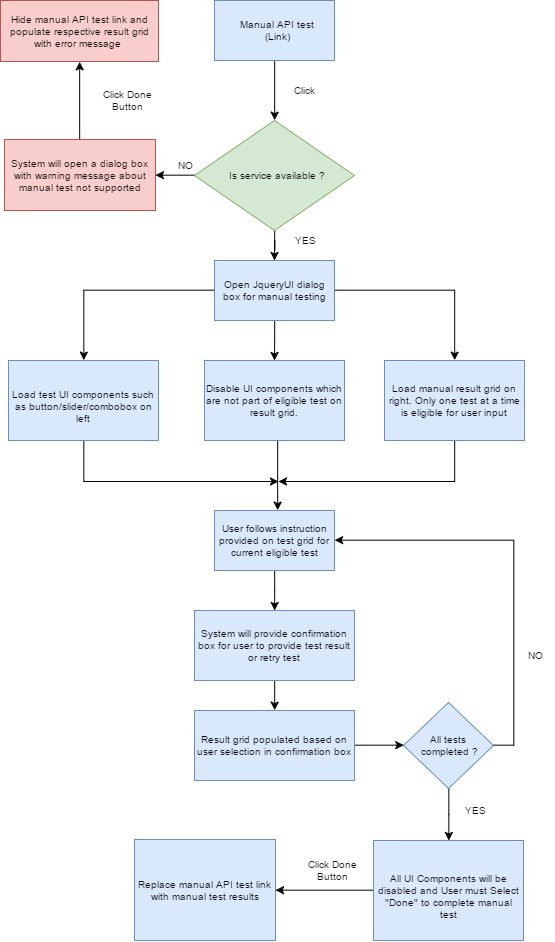

The diagram above was exported from draw.io. Its source (the exported page's mxGraphModel, read from the mxfile embedded in the PNG):
<mxGraphModel dx="868" dy="553" grid="1" gridSize="10" guides="1" tooltips="1" connect="1" arrows="1" fold="1" page="1" pageScale="1" pageWidth="850" pageHeight="1400" background="#ffffff" math="0" shadow="0">
  <root>
    <mxCell id="0" />
    <mxCell id="1" parent="0" />
    <mxCell id="5" value="" style="edgeStyle=orthogonalEdgeStyle;rounded=0;html=1;exitX=0.5;exitY=1;entryX=0.5;entryY=0;jettySize=auto;orthogonalLoop=1;spacing=2;fontSize=10;" parent="1" source="2" target="4" edge="1">
      <mxGeometry relative="1" as="geometry" />
    </mxCell>
    <mxCell id="2" value="Manual API test&lt;div&gt;(Link)&lt;/div&gt;" style="whiteSpace=wrap;html=1;fillColor=#dae8fc;strokeColor=#6c8ebf;spacing=2;fontSize=10;" parent="1" vertex="1">
      <mxGeometry x="406" y="79" width="120" height="60" as="geometry" />
    </mxCell>
    <mxCell id="10" value="" style="edgeStyle=orthogonalEdgeStyle;rounded=0;html=1;jettySize=auto;orthogonalLoop=1;spacing=2;fontSize=10;" parent="1" source="4" edge="1">
      <mxGeometry relative="1" as="geometry">
        <mxPoint x="466" y="339" as="targetPoint" />
      </mxGeometry>
    </mxCell>
    <mxCell id="40" value="" style="edgeStyle=orthogonalEdgeStyle;rounded=0;html=1;exitX=0;exitY=0.5;entryX=1;entryY=0.5;jettySize=auto;orthogonalLoop=1;spacing=2;fontSize=10;" edge="1" parent="1" source="4" target="38">
      <mxGeometry relative="1" as="geometry" />
    </mxCell>
    <mxCell id="4" value="Is service available ?" style="rhombus;whiteSpace=wrap;html=1;fillColor=#d5e8d4;strokeColor=#82b366;spacing=2;fontSize=10;" parent="1" vertex="1">
      <mxGeometry x="386" y="199" width="160" height="110" as="geometry" />
    </mxCell>
    <mxCell id="6" value="Hide manual API test link and populate respective result grid with error message&amp;nbsp;" style="whiteSpace=wrap;html=1;fillColor=#f8cecc;strokeColor=#b85450;spacing=2;fontSize=10;" parent="1" vertex="1">
      <mxGeometry x="192" y="79" width="158" height="61" as="geometry" />
    </mxCell>
    <mxCell id="8" value="NO" style="text;html=1;strokeColor=none;fillColor=none;align=center;verticalAlign=middle;whiteSpace=wrap;spacing=2;fontSize=10;" parent="1" vertex="1">
      <mxGeometry x="356" y="234" width="40" height="20" as="geometry" />
    </mxCell>
    <mxCell id="9" value="Click" style="text;html=1;strokeColor=none;fillColor=none;align=center;verticalAlign=middle;whiteSpace=wrap;spacing=2;fontSize=10;" parent="1" vertex="1">
      <mxGeometry x="476" y="159" width="40" height="20" as="geometry" />
    </mxCell>
    <mxCell id="17" value="" style="edgeStyle=orthogonalEdgeStyle;rounded=0;html=1;exitX=0.5;exitY=1;jettySize=auto;orthogonalLoop=1;spacing=2;fontSize=10;" parent="1" source="11" edge="1">
      <mxGeometry relative="1" as="geometry">
        <mxPoint x="466" y="439" as="targetPoint" />
      </mxGeometry>
    </mxCell>
    <mxCell id="51" value="" style="edgeStyle=orthogonalEdgeStyle;rounded=0;html=1;exitX=0;exitY=0.5;entryX=0.5;entryY=0;jettySize=auto;orthogonalLoop=1;fontSize=10;" edge="1" parent="1" source="11" target="15">
      <mxGeometry relative="1" as="geometry" />
    </mxCell>
    <mxCell id="52" value="" style="edgeStyle=orthogonalEdgeStyle;rounded=0;html=1;exitX=1;exitY=0.5;entryX=0.5;entryY=0;jettySize=auto;orthogonalLoop=1;fontSize=10;" edge="1" parent="1" source="11" target="16">
      <mxGeometry relative="1" as="geometry" />
    </mxCell>
    <mxCell id="11" value="Open JqueryUI dialog box for manual testing" style="whiteSpace=wrap;html=1;fillColor=#dae8fc;strokeColor=#6c8ebf;spacing=2;fontSize=10;" parent="1" vertex="1">
      <mxGeometry x="406" y="339" width="120" height="60" as="geometry" />
    </mxCell>
    <mxCell id="75" style="edgeStyle=elbowEdgeStyle;rounded=0;elbow=vertical;html=1;exitX=0.5;exitY=1;jettySize=auto;orthogonalLoop=1;fontSize=10;" edge="1" parent="1" source="15">
      <mxGeometry relative="1" as="geometry">
        <mxPoint x="470" y="560" as="targetPoint" />
        <Array as="points">
          <mxPoint x="360" y="560" />
        </Array>
      </mxGeometry>
    </mxCell>
    <mxCell id="15" value="Load test UI components such as button/slider/combobox on left" style="whiteSpace=wrap;html=1;fillColor=#dae8fc;strokeColor=#6c8ebf;spacing=2;fontSize=10;" parent="1" vertex="1">
      <mxGeometry x="200" y="439" width="150" height="80" as="geometry" />
    </mxCell>
    <mxCell id="74" style="edgeStyle=elbowEdgeStyle;rounded=0;elbow=vertical;html=1;exitX=0.5;exitY=1;jettySize=auto;orthogonalLoop=1;fontSize=10;" edge="1" parent="1" source="16">
      <mxGeometry relative="1" as="geometry">
        <mxPoint x="470" y="560" as="targetPoint" />
        <Array as="points">
          <mxPoint x="560" y="560" />
        </Array>
      </mxGeometry>
    </mxCell>
    <mxCell id="16" value="Load manual result grid on right. Only one test at a time is eligible for user input" style="whiteSpace=wrap;html=1;fillColor=#dae8fc;strokeColor=#6c8ebf;spacing=2;fontSize=10;" parent="1" vertex="1">
      <mxGeometry x="576" y="439" width="140" height="80" as="geometry" />
    </mxCell>
    <mxCell id="29" value="" style="edgeStyle=orthogonalEdgeStyle;rounded=0;html=1;exitX=0.5;exitY=1;entryX=0.5;entryY=0;jettySize=auto;orthogonalLoop=1;spacing=2;fontSize=10;" parent="1" edge="1">
      <mxGeometry relative="1" as="geometry">
        <mxPoint x="469.16666666666674" y="518.6666666666667" as="sourcePoint" />
        <mxPoint x="469.16666666666674" y="588.6666666666667" as="targetPoint" />
      </mxGeometry>
    </mxCell>
    <mxCell id="18" value="Disable UI components which are not part of eligible test on result grid." style="whiteSpace=wrap;html=1;fillColor=#dae8fc;strokeColor=#6c8ebf;spacing=2;fontSize=10;" parent="1" vertex="1">
      <mxGeometry x="396" y="439" width="140" height="80" as="geometry" />
    </mxCell>
    <mxCell id="20" value="YES" style="text;html=1;strokeColor=none;fillColor=none;align=center;verticalAlign=middle;whiteSpace=wrap;spacing=2;fontSize=10;" parent="1" vertex="1">
      <mxGeometry x="476" y="309" width="40" height="20" as="geometry" />
    </mxCell>
    <mxCell id="30" value="" style="edgeStyle=orthogonalEdgeStyle;rounded=0;html=1;exitX=0.5;exitY=1;jettySize=auto;orthogonalLoop=1;spacing=2;fontSize=10;" parent="1" source="21" target="22" edge="1">
      <mxGeometry relative="1" as="geometry" />
    </mxCell>
    <mxCell id="21" value="User follows instruction provided on test grid for current eligible test" style="whiteSpace=wrap;html=1;fillColor=#dae8fc;strokeColor=#6c8ebf;spacing=2;fontSize=10;" parent="1" vertex="1">
      <mxGeometry x="406" y="589" width="120" height="60" as="geometry" />
    </mxCell>
    <mxCell id="31" value="" style="edgeStyle=orthogonalEdgeStyle;rounded=0;html=1;exitX=0.5;exitY=1;entryX=0.5;entryY=0;jettySize=auto;orthogonalLoop=1;spacing=2;fontSize=10;" parent="1" source="22" target="23" edge="1">
      <mxGeometry relative="1" as="geometry" />
    </mxCell>
    <mxCell id="22" value="&lt;div&gt;System will provide confirmation box for user to provide test result or retry test&lt;/div&gt;" style="whiteSpace=wrap;html=1;fillColor=#dae8fc;strokeColor=#6c8ebf;spacing=2;fontSize=10;" parent="1" vertex="1">
      <mxGeometry x="386" y="689" width="160" height="70" as="geometry" />
    </mxCell>
    <mxCell id="27" value="" style="edgeStyle=orthogonalEdgeStyle;rounded=0;html=1;exitX=1;exitY=0.5;entryX=0;entryY=0.5;jettySize=auto;orthogonalLoop=1;spacing=2;fontSize=10;" parent="1" source="23" target="25" edge="1">
      <mxGeometry relative="1" as="geometry" />
    </mxCell>
    <mxCell id="23" value="Result grid populated based on user selection in confirmation box" style="whiteSpace=wrap;html=1;fillColor=#dae8fc;strokeColor=#6c8ebf;spacing=2;fontSize=10;" parent="1" vertex="1">
      <mxGeometry x="386" y="789" width="160" height="70" as="geometry" />
    </mxCell>
    <mxCell id="28" value="" style="edgeStyle=orthogonalEdgeStyle;rounded=0;html=1;exitX=1;exitY=0.5;entryX=1;entryY=0.5;jettySize=auto;orthogonalLoop=1;spacing=2;fontSize=10;" parent="1" source="25" target="21" edge="1">
      <mxGeometry relative="1" as="geometry" />
    </mxCell>
    <mxCell id="32" value="" style="edgeStyle=orthogonalEdgeStyle;rounded=0;html=1;exitX=0.5;exitY=1;jettySize=auto;orthogonalLoop=1;spacing=2;fontSize=10;" parent="1" source="25" target="26" edge="1">
      <mxGeometry relative="1" as="geometry" />
    </mxCell>
    <mxCell id="25" value="All tests&amp;nbsp;&lt;div&gt;completed ?&lt;/div&gt;" style="rhombus;whiteSpace=wrap;html=1;fillColor=#dae8fc;strokeColor=#6c8ebf;spacing=2;fontSize=10;" parent="1" vertex="1">
      <mxGeometry x="595" y="781" width="90" height="86" as="geometry" />
    </mxCell>
    <mxCell id="50" value="" style="edgeStyle=orthogonalEdgeStyle;rounded=0;html=1;exitX=0;exitY=0.5;entryX=1;entryY=0.5;jettySize=auto;orthogonalLoop=1;fontSize=10;" edge="1" parent="1" source="26" target="44">
      <mxGeometry relative="1" as="geometry" />
    </mxCell>
    <mxCell id="26" value="All UI Components will be disabled and User must Select &quot;Done&quot; to complete manual test" style="whiteSpace=wrap;html=1;fillColor=#dae8fc;strokeColor=#6c8ebf;spacing=2;fontSize=10;" parent="1" vertex="1">
      <mxGeometry x="565" y="919" width="150" height="100" as="geometry" />
    </mxCell>
    <mxCell id="35" value="YES" style="text;html=1;strokeColor=none;fillColor=none;align=center;verticalAlign=middle;whiteSpace=wrap;spacing=2;fontSize=10;" vertex="1" parent="1">
      <mxGeometry x="646" y="879" width="40" height="20" as="geometry" />
    </mxCell>
    <mxCell id="36" value="NO" style="text;html=1;strokeColor=none;fillColor=none;align=center;verticalAlign=middle;whiteSpace=wrap;spacing=2;fontSize=10;" vertex="1" parent="1">
      <mxGeometry x="706" y="724" width="40" height="20" as="geometry" />
    </mxCell>
    <mxCell id="42" value="" style="edgeStyle=orthogonalEdgeStyle;rounded=0;html=1;exitX=0.5;exitY=0;entryX=0.5;entryY=1;jettySize=auto;orthogonalLoop=1;spacing=2;fontSize=10;" edge="1" parent="1" source="38" target="6">
      <mxGeometry relative="1" as="geometry" />
    </mxCell>
    <mxCell id="38" value="System will open a dialog box with warning message about manual test not supported" style="whiteSpace=wrap;html=1;fillColor=#f8cecc;strokeColor=#b85450;spacing=2;fontSize=10;" vertex="1" parent="1">
      <mxGeometry x="196" y="218" width="151" height="71" as="geometry" />
    </mxCell>
    <mxCell id="43" value="Click Done&lt;div&gt;Button&lt;/div&gt;" style="text;html=1;strokeColor=none;fillColor=none;align=center;verticalAlign=middle;whiteSpace=wrap;spacing=2;fontSize=10;" vertex="1" parent="1">
      <mxGeometry x="271" y="159" width="95" height="40" as="geometry" />
    </mxCell>
    <mxCell id="44" value="Replace manual API test link with manual test results" style="whiteSpace=wrap;html=1;fillColor=#dae8fc;strokeColor=#6c8ebf;spacing=2;fontSize=10;" vertex="1" parent="1">
      <mxGeometry x="326" y="918" width="141" height="101" as="geometry" />
    </mxCell>
    <mxCell id="49" value="Click Done&lt;div&gt;Button&lt;/div&gt;" style="text;html=1;strokeColor=none;fillColor=none;align=center;verticalAlign=middle;whiteSpace=wrap;spacing=2;fontSize=10;" vertex="1" parent="1">
      <mxGeometry x="476" y="929" width="95" height="40" as="geometry" />
    </mxCell>
  </root>
</mxGraphModel>